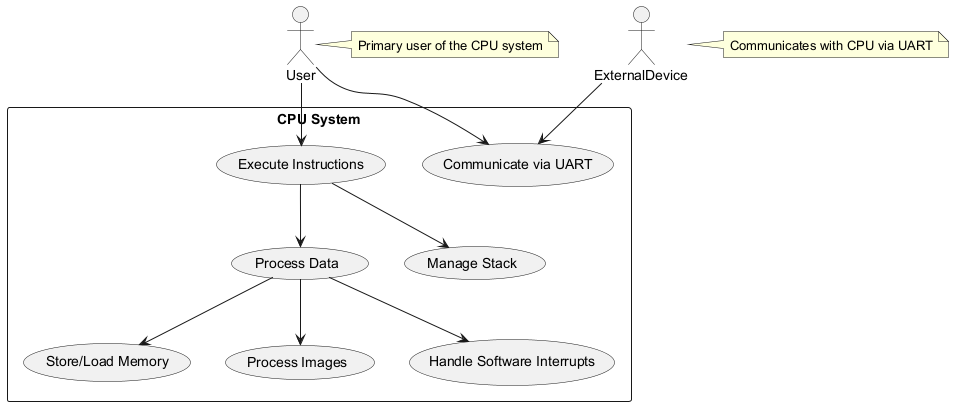

The diagram above was rendered by PlantUML. Its source (embedded in the PNG):
@startuml
actor User
actor ExternalDevice

rectangle "CPU System" {
  usecase "Execute Instructions" as EI
  usecase "Process Data" as PD
  usecase "Manage Stack" as MS
  usecase "Store/Load Memory" as SLM
  usecase "Communicate via UART" as CU
  usecase "Process Images" as PI
  usecase "Handle Software Interrupts" as HSI
}

User --> EI
User --> CU
ExternalDevice --> CU
EI --> PD
EI --> MS
PD --> SLM
PD --> PI
PD --> HSI

note right of User
  Primary user of the CPU system
end note

note right of ExternalDevice
  Communicates with CPU via UART
end note
@enduml